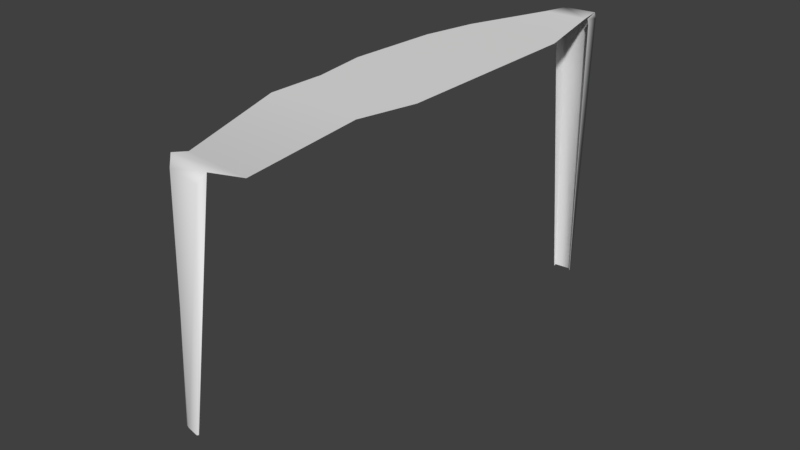# Source: Randy_Temp_Level_Water.blend  (saved by Blender 2.79.0; exported with 4.5.12 LTS)
import bpy
from mathutils import Matrix  # noqa: F401  (used for matrix-valued properties, if any)

bpy.ops.wm.read_factory_settings(use_empty=True)
scene = bpy.context.scene
scene.name = 'Scene'

# ---- collections
col_collection_1 = bpy.data.collections.new('Collection 1'); scene.collection.children.link(col_collection_1)

# ---- materials (node trees are filled in below, after node groups)
mat_ground = bpy.data.materials.new('Ground')
mat_ground.alpha_threshold = 0.0
mat_ground.use_transparent_shadow = False
mat_ground.roughness = 0.5
mat_ground.line_color = (0.0, 0.0, 0.0, 1.0)
mat_water = bpy.data.materials.new('Water')
mat_water.alpha_threshold = 0.0
mat_water.use_transparent_shadow = False
mat_water.roughness = 0.5

# ---- material node trees

# ---- world
world_world = bpy.data.worlds.new('World'); scene.world = world_world
world_world.color = (0.05088, 0.05088, 0.05088)
world_world.use_sun_shadow = False
world_world.sun_shadow_jitter_overblur = 0.0
world_world.cycles.sampling_method = 'MANUAL'

# ---- meshes
me_cube_001 = bpy.data.meshes.new('Cube.001')
me_cube_001.from_pydata([(-0.9206, 13.86, 1.793), (-6.546, 13.38, 1.793), (-2.333, 17.19, -45.54), (-0.7047, 12.71, 2.118), (-0.9849, -67.12, 1.841), (-8.201, -61.95, 2.118), (-5.297, 16.91, -45.54), (2.397, -62.86, 2.118), (-6.721, -66.04, 1.841), (-1.001, 16.13, 2.342), (2.397, -1.0, 2.118), (-12.88, -1.0, 2.118), (-6.225, 15.62, 2.342), (2.397, -9.576, 2.118), (-14.79, -9.576, 2.118), (2.397, -24.25, 2.118), (-15.72, -24.25, 2.118), (-0.4111, -65.98, 3.106), (-7.711, -64.93, 3.106), (0.07242, -42.27, 2.118), (2.397, -33.18, 2.118), (-14.78, -42.27, 2.118), (-14.48, -33.18, 2.118), (-7.867, 12.3, 2.118), (-2.25, 16.61, -45.56), (-5.214, 16.32, -45.56), (-0.9987, 16.58, 1.243), (-6.288, 16.06, 1.243), (-0.9085, 14.19, 0.7595), (-6.548, 13.7, 0.7595), (-3.469, -68.6, -32.4), (-5.339, -68.25, -32.4), (-3.227, -68.46, -32.31), (-5.829, -68.11, -32.31)], [], [(19, 21, 5, 7), (26, 27, 12, 9), (8, 4, 17, 18), (15, 16, 22, 20), (20, 22, 21, 19), (7, 5, 18, 17), (13, 14, 16, 15), (10, 11, 14, 13), (3, 9, 12, 23), (10, 3, 23, 11), (27, 6, 25, 29), (26, 9, 0, 28), (2, 26, 28, 24), (12, 27, 29, 1), (2, 6, 27, 26), (4, 8, 31, 30), (31, 8, 18, 33), (4, 30, 32, 17)])
me_cube_001.polygons.foreach_set('use_smooth', [True] * 18)
me_cube_001.polygons.foreach_set('material_index', [1, 1, 1, 1, 1, 1, 1, 1, 1, 1, 1, 0, 1, 0, 1, 1, 1, 1])
_uv = me_cube_001.uv_layers.new(name='UVMap')
_uv.uv.foreach_set('vector', [0.5999, 0.5687, 0.03561, 0.569, 0.2856, 0.09828, 0.6882, 0.07632, 0.6299, 0.9608, 0.8146, 0.9607, 0.8139, 0.9851, 0.6314, 0.9851, 0.7395, 0.8228, 0.9544, 0.8225, 0.9565, 0.8542, 0.6882, 0.8542, 0.6882, 0.9997, 0.0, 1.0, 0.04701, 0.7864, 0.6882, 0.7862, 0.6882, 0.7862, 0.04701, 0.7864, 0.03561, 0.569, 0.5999, 0.5687, 0.6882, 0.07632, 0.2856, 0.09828, 0.3039, 0.02522, 0.5813, 0.0, 5.96e-08, 0.537, 0.5976, 0.5371, 0.6299, 0.8437, -5.96e-08, 0.8437, 5.96e-08, 0.3579, 0.5312, 0.3579, 0.5976, 0.5371, 5.96e-08, 0.537, 0.1078, 0.07145, 0.1181, -5.96e-08, 0.2997, 0.01075, 0.3568, 0.08001, 5.96e-08, 0.3579, 0.1078, 0.07145, 0.3568, 0.08001, 0.5312, 0.3579, 0.9078, 0.9758, 0.9798, 0.0, 1.0, 0.0004845, 0.9911, 0.9689, 0.8146, 0.02347, 0.8279, 0.0, 0.9078, 0.008652, 0.8985, 0.03061, 0.8872, 1.0, 0.8146, 0.02347, 0.8985, 0.03061, 0.9078, 0.9996, 0.9205, 0.9994, 0.9078, 0.9758, 0.9911, 0.9689, 1.0, 0.9909, 0.6736, 4.646e-05, 0.7771, 0.0, 0.8146, 0.9607, 0.6299, 0.9608, 0.9544, 0.8225, 0.7395, 0.8228, 0.8051, 9.096e-05, 0.8752, 0.0, 0.8051, 9.096e-05, 0.7395, 0.8228, 0.6882, 0.8542, 0.7859, 0.002218, 0.9565, 0.824, 0.991, 0.0, 1.0, 0.002748, 1.0, 0.8572])
me_cube_001.materials.append(mat_ground)
me_cube_001.materials.append(mat_water)
me_cube_001.use_remesh_preserve_volume = False
me_cube_001.use_remesh_preserve_attributes = False
me_cube_001.use_mirror_vertex_groups = False
me_cube_001.update()

# ---- objects
ob_water = bpy.data.objects.new('Water', me_cube_001)

# ---- transforms, parenting, visibility, modifiers, constraints
ob_water.location = (0.0, 0.0, 0.0)
ob_water.lock_rotations_4d = False
ob_water.empty_display_type = 'ARROWS'
ob_water.lineart.crease_threshold = 0.0

# ---- collection membership
col_collection_1.objects.link(ob_water)

# ---- scene / render settings (as saved in the file)
scene.frame_start = 1; scene.frame_end = 250; scene.frame_set(1)
scene.render.engine = 'BLENDER_EEVEE_NEXT'
scene.render.resolution_percentage = 50
scene.render.dither_intensity = 0.0
scene.cycles.use_denoising = False
scene.cycles.samples = 128
scene.cycles.sampling_pattern = 'TABULATED_SOBOL'
scene.cycles.use_adaptive_sampling = False
scene.cycles.use_light_tree = False
scene.cycles.blur_glossy = 0.0
scene.cycles.sample_clamp_indirect = 0.0
scene.view_settings.view_transform = 'Standard'
bpy.context.view_layer.update()

# ---- added for rendering (the .blend has no active camera and no usable light): camera, sun
cam_auto = bpy.data.cameras.new('AutoCamera')
cam_auto.lens = 50.0
cam_auto.sensor_width = 36.0
cam_auto.clip_end = 1628.41
ob_auto_camera = bpy.data.objects.new('AutoCamera', cam_auto)
scene.collection.objects.link(ob_auto_camera)
ob_auto_camera.location = (86.1254, -137.049, 53.0055)
ob_auto_camera.rotation_euler = (1.09748, -7.21219e-08, 0.694738)
scene.camera = ob_auto_camera
light_auto_sun = bpy.data.lights.new('AutoSun', 'SUN')
light_auto_sun.energy = 3.0
light_auto_sun.angle = 0.0523599
ob_auto_sun = bpy.data.objects.new('AutoSun', light_auto_sun)
scene.collection.objects.link(ob_auto_sun)
ob_auto_sun.rotation_euler = (0.872665, 0.174533, 0.523599)
bpy.context.view_layer.update()
